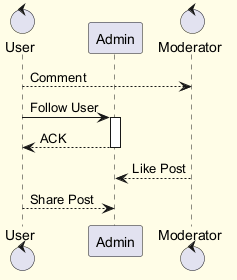

The diagram above was rendered by PlantUML. Its source (embedded in the PNG):
@startuml
skinparam backgroundColor #FFFDE7
skinparam classBackgroundColor #FFF9C4
skinparam classBorderColor #F57F17
control "User" as U
participant "Admin" as A
control "Moderator" as M
U --> M : Comment
U -> A : Follow User
activate A
A --> U : ACK
deactivate A
M --> A : Like Post
U --> A : Share Post
@enduml